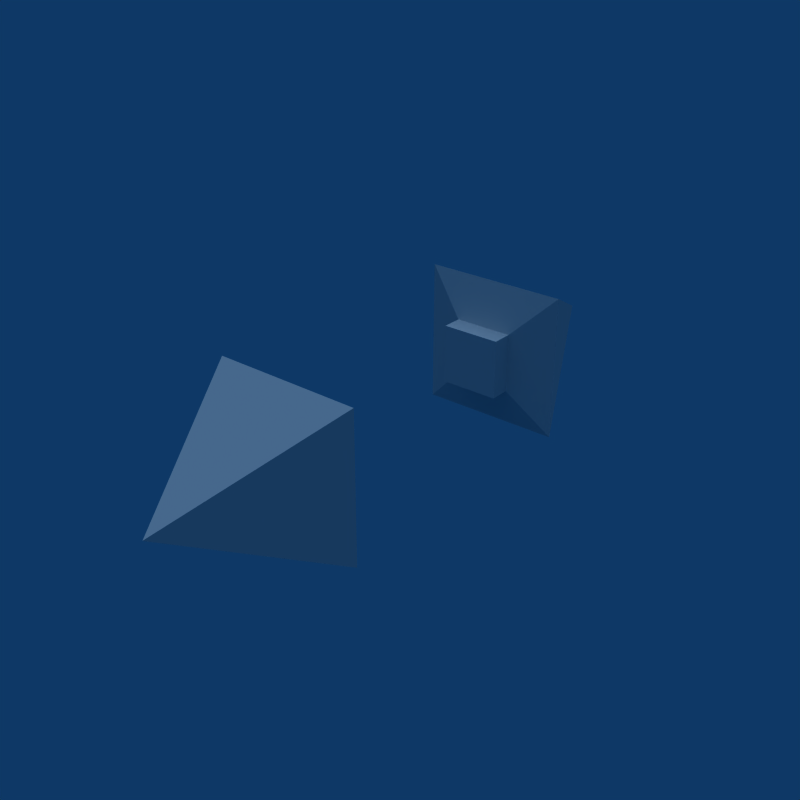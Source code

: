 # Source: Enemy_Spike.blend  (saved by Blender 2.49.2; exported with 4.5.12 LTS)
import bpy
from mathutils import Matrix  # noqa: F401  (used for matrix-valued properties, if any)

bpy.ops.wm.read_factory_settings(use_empty=True)
scene = bpy.context.scene
scene.name = 'Scene'

# ---- collections
col_collection_1 = bpy.data.collections.new('Collection 1'); scene.collection.children.link(col_collection_1)

# ---- world
world_world = bpy.data.worlds.new('World'); scene.world = world_world
world_world.color = (0.05656, 0.2208, 0.4)
world_world.use_sun_shadow = False
world_world.sun_shadow_jitter_overblur = 0.0
world_world.cycles.sampling_method = 'MANUAL'
world_world.cycles.sample_map_resolution = 256

# ---- lights
light_lamp = bpy.data.lights.new('Lamp', 'SUN')
light_lamp.transmission_factor = 0.0
light_lamp.angle = 1.571
light_lamp.energy = 1.0
light_lamp.shadow_buffer_clip_start = 0.5
light_lamp.shadow_soft_size = 1.0
light_lamp.shadow_cascade_max_distance = 1000.0
light_lamp.cycles.use_multiple_importance_sampling = False

# ---- meshes
me_plane = bpy.data.meshes.new('Plane')
me_plane.from_pydata([(0.75, 1.457, -0.75), (-0.75, -1.457, -0.75), (-0.75, 1.457, -0.75), (0.0, 3.0, 1.748e-07), (0.75, 1.457, 0.75), (0.75, -1.457, 0.75), (0.75, -1.457, -0.75), (-0.75, 1.457, 0.75), (-0.75, -1.457, 0.75), (0.0, -3.0, -1.748e-07), (0.3083, -1.293, -0.3083), (0.3083, 1.293, -0.3083), (-0.3083, -1.293, -0.3083), (-0.3083, 1.293, -0.3083), (0.3083, -1.293, 0.3083), (0.3083, 1.293, 0.3083), (-0.3083, -1.293, 0.3083), (-0.3083, 1.293, 0.3083), (-0.3083, 1.08, -0.3083), (0.3083, 1.08, -0.3083), (0.3083, 1.08, 0.3083), (-0.3083, 1.08, 0.3083), (0.3083, -1.08, -0.3083), (-0.3083, -1.08, -0.3083), (0.3083, -1.08, 0.3083), (-0.3083, -1.08, 0.3083)], [], [(6, 9, 1), (3, 0, 2), (5, 9, 6), (4, 0, 3), (5, 8, 9), (7, 4, 3), (2, 7, 3), (9, 8, 1), (1, 12, 10, 6), (2, 0, 11, 13), (6, 10, 14, 5), (0, 4, 15, 11), (5, 14, 16, 8), (17, 15, 4, 7), (8, 16, 12, 1), (13, 17, 7, 2), (19, 18, 13, 11), (20, 19, 11, 15), (21, 20, 15, 17), (18, 21, 17, 13), (12, 23, 22, 10), (10, 22, 24, 14), (14, 24, 25, 16), (16, 25, 23, 12), (24, 23, 25), (22, 23, 24), (20, 21, 18), (19, 20, 18)])
me_plane.use_remesh_preserve_volume = False
me_plane.use_remesh_preserve_attributes = False
me_plane.use_mirror_vertex_groups = False
me_plane.update()

# ---- objects
ob_spike = bpy.data.objects.new('Spike', me_plane)
ob_lamp = bpy.data.objects.new('Lamp', light_lamp)

# ---- transforms, parenting, visibility, modifiers, constraints
ob_spike.location = (0.0, 0.0, 0.0)
ob_spike.lock_rotations_4d = False
ob_spike.empty_display_type = 'ARROWS'
ob_spike.lineart.crease_threshold = 0.0
ob_lamp.location = (0.0, 0.0, 0.0)
ob_lamp.lock_rotations_4d = False
ob_lamp.empty_display_type = 'ARROWS'
ob_lamp.lineart.crease_threshold = 0.0

# ---- collection membership
col_collection_1.objects.link(ob_spike)
col_collection_1.objects.link(ob_lamp)

# ---- scene / render settings (as saved in the file)
scene.frame_start = 1; scene.frame_end = 250; scene.frame_set(1)
scene.render.engine = 'BLENDER_EEVEE_NEXT'
scene.render.image_settings.compression = 90
scene.render.resolution_x = 640
scene.render.resolution_y = 640
scene.render.pixel_aspect_x = 100.0
scene.render.pixel_aspect_y = 100.0
scene.render.fps = 25
scene.render.dither_intensity = 0.0
scene.render.use_compositing = False
scene.render.use_sequencer = False
scene.render.bake_margin = 2
scene.render.bake_bias = 0.0
scene.render.use_stamp_time = False
scene.render.use_stamp_date = False
scene.render.use_stamp_frame = False
scene.render.use_stamp_camera = False
scene.render.use_stamp_scene = False
scene.render.use_stamp_filename = False
scene.render.use_stamp_render_time = False
scene.render.stamp_font_size = 0
scene.cycles.use_denoising = False
scene.cycles.samples = 10
scene.cycles.sampling_pattern = 'TABULATED_SOBOL'
scene.cycles.light_sampling_threshold = 0.0
scene.cycles.use_adaptive_sampling = False
scene.cycles.use_light_tree = False
scene.cycles.blur_glossy = 0.0
scene.cycles.volume_bounces = 1
scene.cycles.pixel_filter_type = 'GAUSSIAN'
scene.cycles.sample_clamp_indirect = 0.0
scene.view_settings.view_transform = 'Raw'
bpy.context.view_layer.update()

# ---- added for rendering (the .blend has no active camera): camera
cam_auto = bpy.data.cameras.new('AutoCamera')
cam_auto.lens = 50.0
cam_auto.sensor_width = 36.0
cam_auto.clip_end = 1000.0
ob_auto_camera = bpy.data.objects.new('AutoCamera', cam_auto)
scene.collection.objects.link(ob_auto_camera)
ob_auto_camera.location = (5.88809, -7.06571, 4.71047)
ob_auto_camera.rotation_euler = (1.09748, -7.21219e-08, 0.694738)
scene.camera = ob_auto_camera
bpy.context.view_layer.update()
